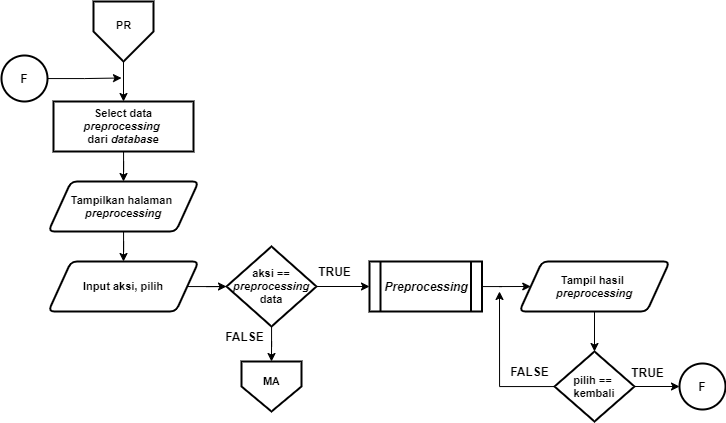

The diagram above was exported from draw.io. Its source (the exported page's mxGraphModel, read from the mxfile embedded in the PNG):
<mxGraphModel dx="1021" dy="500" grid="1" gridSize="10" guides="1" tooltips="1" connect="1" arrows="1" fold="1" page="1" pageScale="1" pageWidth="827" pageHeight="1169" math="0" shadow="0">
  <root>
    <mxCell id="0" />
    <mxCell id="1" parent="0" />
    <mxCell id="Sc7sBbsDhz4cpeTVGABg-1" style="edgeStyle=orthogonalEdgeStyle;rounded=0;orthogonalLoop=1;jettySize=auto;html=1;entryX=0.5;entryY=0;entryDx=0;entryDy=0;entryPerimeter=0;fontSize=12;" parent="1" edge="1">
      <mxGeometry relative="1" as="geometry">
        <mxPoint x="655" y="540" as="sourcePoint" />
        <Array as="points">
          <mxPoint x="655" y="580" />
          <mxPoint x="755" y="580" />
          <mxPoint x="755" y="240" />
          <mxPoint x="855" y="240" />
        </Array>
      </mxGeometry>
    </mxCell>
    <mxCell id="Sc7sBbsDhz4cpeTVGABg-2" style="edgeStyle=orthogonalEdgeStyle;rounded=0;orthogonalLoop=1;jettySize=auto;html=1;entryX=0.5;entryY=0;entryDx=0;entryDy=0;entryPerimeter=0;fontSize=12;" parent="1" edge="1">
      <mxGeometry relative="1" as="geometry">
        <mxPoint x="635" y="510" as="sourcePoint" />
        <Array as="points">
          <mxPoint x="635" y="550" />
          <mxPoint x="735" y="550" />
          <mxPoint x="735" y="210" />
          <mxPoint x="835" y="210" />
        </Array>
      </mxGeometry>
    </mxCell>
    <mxCell id="Sc7sBbsDhz4cpeTVGABg-3" style="edgeStyle=orthogonalEdgeStyle;rounded=0;orthogonalLoop=1;jettySize=auto;html=1;entryX=0.5;entryY=0;entryDx=0;entryDy=0;fontSize=11;" parent="1" source="Sc7sBbsDhz4cpeTVGABg-4" target="Sc7sBbsDhz4cpeTVGABg-9" edge="1">
      <mxGeometry relative="1" as="geometry" />
    </mxCell>
    <mxCell id="Sc7sBbsDhz4cpeTVGABg-4" value="" style="verticalLabelPosition=bottom;verticalAlign=top;html=1;shape=offPageConnector;rounded=0;size=0.5;fontStyle=0;strokeWidth=2;" parent="1" vertex="1">
      <mxGeometry x="104" y="10" width="60" height="60" as="geometry" />
    </mxCell>
    <mxCell id="Sc7sBbsDhz4cpeTVGABg-5" value="PR" style="text;html=1;align=center;verticalAlign=middle;resizable=0;points=[];autosize=1;fontSize=11;fontStyle=1" parent="1" vertex="1">
      <mxGeometry x="119" y="24" width="30" height="20" as="geometry" />
    </mxCell>
    <mxCell id="Sc7sBbsDhz4cpeTVGABg-104" style="edgeStyle=orthogonalEdgeStyle;rounded=0;orthogonalLoop=1;jettySize=auto;html=1;entryX=0.5;entryY=0;entryDx=0;entryDy=0;" parent="1" source="Sc7sBbsDhz4cpeTVGABg-7" target="Sc7sBbsDhz4cpeTVGABg-102" edge="1">
      <mxGeometry relative="1" as="geometry" />
    </mxCell>
    <mxCell id="Sc7sBbsDhz4cpeTVGABg-7" value="&lt;b&gt;Tampilkan halaman &lt;br&gt;&lt;i&gt;preprocessing&lt;/i&gt;&lt;/b&gt;" style="shape=parallelogram;html=1;strokeWidth=2;perimeter=parallelogramPerimeter;whiteSpace=wrap;rounded=1;arcSize=12;size=0.15000000000000002;fontSize=11;" parent="1" vertex="1">
      <mxGeometry x="59" y="190" width="150" height="50" as="geometry" />
    </mxCell>
    <mxCell id="Sc7sBbsDhz4cpeTVGABg-8" style="edgeStyle=orthogonalEdgeStyle;rounded=0;orthogonalLoop=1;jettySize=auto;html=1;entryX=0.5;entryY=0;entryDx=0;entryDy=0;fontSize=11;" parent="1" source="Sc7sBbsDhz4cpeTVGABg-9" target="Sc7sBbsDhz4cpeTVGABg-7" edge="1">
      <mxGeometry relative="1" as="geometry" />
    </mxCell>
    <mxCell id="Sc7sBbsDhz4cpeTVGABg-9" value="Select data &lt;i&gt;preprocessing&amp;nbsp;&lt;br&gt;&lt;/i&gt;dari &lt;i&gt;database&lt;/i&gt;" style="rounded=1;whiteSpace=wrap;html=1;absoluteArcSize=1;arcSize=0;strokeWidth=2;fontSize=11;fontStyle=1" parent="1" vertex="1">
      <mxGeometry x="64" y="110" width="140" height="50" as="geometry" />
    </mxCell>
    <mxCell id="Sc7sBbsDhz4cpeTVGABg-10" value="" style="verticalLabelPosition=bottom;verticalAlign=top;html=1;shape=offPageConnector;rounded=0;size=0.5;fontStyle=0;strokeWidth=2;" parent="1" vertex="1">
      <mxGeometry x="252" y="370" width="60" height="50" as="geometry" />
    </mxCell>
    <mxCell id="Sc7sBbsDhz4cpeTVGABg-11" value="MA" style="text;html=1;align=center;verticalAlign=middle;resizable=0;points=[];autosize=1;fontSize=11;fontStyle=1" parent="1" vertex="1">
      <mxGeometry x="267" y="380" width="30" height="20" as="geometry" />
    </mxCell>
    <mxCell id="Sc7sBbsDhz4cpeTVGABg-105" style="edgeStyle=orthogonalEdgeStyle;rounded=0;orthogonalLoop=1;jettySize=auto;html=1;entryX=0;entryY=0.5;entryDx=0;entryDy=0;fontSize=11;" parent="1" source="Sc7sBbsDhz4cpeTVGABg-102" target="Sc7sBbsDhz4cpeTVGABg-103" edge="1">
      <mxGeometry relative="1" as="geometry" />
    </mxCell>
    <mxCell id="Sc7sBbsDhz4cpeTVGABg-102" value="&lt;b&gt;Input aksi, pilih&lt;/b&gt;" style="shape=parallelogram;html=1;strokeWidth=2;perimeter=parallelogramPerimeter;whiteSpace=wrap;rounded=1;arcSize=12;size=0.15000000000000002;fontSize=11;" parent="1" vertex="1">
      <mxGeometry x="59" y="270" width="150" height="50" as="geometry" />
    </mxCell>
    <mxCell id="Sc7sBbsDhz4cpeTVGABg-232" style="edgeStyle=orthogonalEdgeStyle;rounded=0;orthogonalLoop=1;jettySize=auto;html=1;entryX=0.5;entryY=0;entryDx=0;entryDy=0;fontSize=11;" parent="1" source="Sc7sBbsDhz4cpeTVGABg-103" target="Sc7sBbsDhz4cpeTVGABg-10" edge="1">
      <mxGeometry relative="1" as="geometry" />
    </mxCell>
    <mxCell id="Sc7sBbsDhz4cpeTVGABg-294" style="edgeStyle=orthogonalEdgeStyle;rounded=0;orthogonalLoop=1;jettySize=auto;html=1;entryX=0;entryY=0.5;entryDx=0;entryDy=0;fontSize=11;" parent="1" source="Sc7sBbsDhz4cpeTVGABg-103" target="Sc7sBbsDhz4cpeTVGABg-107" edge="1">
      <mxGeometry relative="1" as="geometry">
        <mxPoint x="385" y="295" as="targetPoint" />
      </mxGeometry>
    </mxCell>
    <mxCell id="Sc7sBbsDhz4cpeTVGABg-103" value="&lt;b style=&quot;font-size: 11px&quot;&gt;&lt;font style=&quot;font-size: 11px&quot;&gt;aksi == &lt;i&gt;preprocessing&lt;/i&gt;&lt;br style=&quot;font-size: 11px&quot;&gt;data&lt;/font&gt;&lt;/b&gt;" style="rhombus;whiteSpace=wrap;html=1;strokeWidth=2;fontSize=11;" parent="1" vertex="1">
      <mxGeometry x="237" y="255" width="90" height="80" as="geometry" />
    </mxCell>
    <mxCell id="gty_cGhvJJLRb7S4L6Z7-3" style="edgeStyle=orthogonalEdgeStyle;rounded=0;orthogonalLoop=1;jettySize=auto;html=1;entryX=0;entryY=0.5;entryDx=0;entryDy=0;fontSize=11;" edge="1" parent="1" source="Sc7sBbsDhz4cpeTVGABg-107" target="gty_cGhvJJLRb7S4L6Z7-1">
      <mxGeometry relative="1" as="geometry" />
    </mxCell>
    <mxCell id="Sc7sBbsDhz4cpeTVGABg-107" value="&lt;i&gt;&lt;b&gt;&lt;font style=&quot;font-size: 12px&quot;&gt;Preprocessing&lt;/font&gt;&lt;/b&gt;&lt;/i&gt;" style="shape=process;whiteSpace=wrap;html=1;backgroundOutline=1;strokeWidth=2;fontSize=11;" parent="1" vertex="1">
      <mxGeometry x="380" y="270" width="112.5" height="50" as="geometry" />
    </mxCell>
    <mxCell id="Sc7sBbsDhz4cpeTVGABg-217" value="&lt;b&gt;FALSE&lt;/b&gt;" style="text;html=1;align=center;verticalAlign=middle;resizable=0;points=[];autosize=1;" parent="1" vertex="1">
      <mxGeometry x="230" y="335" width="50" height="20" as="geometry" />
    </mxCell>
    <mxCell id="Sc7sBbsDhz4cpeTVGABg-218" value="&lt;b&gt;TRUE&lt;/b&gt;" style="text;html=1;align=center;verticalAlign=middle;resizable=0;points=[];autosize=1;" parent="1" vertex="1">
      <mxGeometry x="320" y="270" width="50" height="20" as="geometry" />
    </mxCell>
    <mxCell id="Sc7sBbsDhz4cpeTVGABg-227" style="edgeStyle=orthogonalEdgeStyle;rounded=0;orthogonalLoop=1;jettySize=auto;html=1;fontSize=11;" parent="1" source="Sc7sBbsDhz4cpeTVGABg-226" edge="1">
      <mxGeometry relative="1" as="geometry">
        <mxPoint x="132" y="86.5" as="targetPoint" />
      </mxGeometry>
    </mxCell>
    <mxCell id="Sc7sBbsDhz4cpeTVGABg-226" value="F" style="ellipse;whiteSpace=wrap;html=1;aspect=fixed;strokeWidth=2;fontStyle=1" parent="1" vertex="1">
      <mxGeometry x="12" y="64" width="46" height="46" as="geometry" />
    </mxCell>
    <mxCell id="Sc7sBbsDhz4cpeTVGABg-289" value="F" style="ellipse;whiteSpace=wrap;html=1;aspect=fixed;strokeWidth=2;fontStyle=1" parent="1" vertex="1">
      <mxGeometry x="690" y="372" width="46" height="46" as="geometry" />
    </mxCell>
    <mxCell id="gty_cGhvJJLRb7S4L6Z7-5" style="edgeStyle=orthogonalEdgeStyle;rounded=0;orthogonalLoop=1;jettySize=auto;html=1;fontSize=11;" edge="1" parent="1" source="gty_cGhvJJLRb7S4L6Z7-1" target="gty_cGhvJJLRb7S4L6Z7-4">
      <mxGeometry relative="1" as="geometry" />
    </mxCell>
    <mxCell id="gty_cGhvJJLRb7S4L6Z7-1" value="&lt;b&gt;Tampil hasil &lt;br&gt;&lt;i&gt;preprocessing&lt;/i&gt;&lt;/b&gt;" style="shape=parallelogram;html=1;strokeWidth=2;perimeter=parallelogramPerimeter;whiteSpace=wrap;rounded=1;arcSize=12;size=0.15000000000000002;fontSize=11;" vertex="1" parent="1">
      <mxGeometry x="530" y="270" width="150" height="50" as="geometry" />
    </mxCell>
    <mxCell id="gty_cGhvJJLRb7S4L6Z7-6" style="edgeStyle=orthogonalEdgeStyle;rounded=0;orthogonalLoop=1;jettySize=auto;html=1;entryX=0;entryY=0.5;entryDx=0;entryDy=0;fontSize=11;" edge="1" parent="1" source="gty_cGhvJJLRb7S4L6Z7-4" target="Sc7sBbsDhz4cpeTVGABg-289">
      <mxGeometry relative="1" as="geometry" />
    </mxCell>
    <mxCell id="gty_cGhvJJLRb7S4L6Z7-8" style="edgeStyle=orthogonalEdgeStyle;rounded=0;orthogonalLoop=1;jettySize=auto;html=1;fontSize=11;" edge="1" parent="1" source="gty_cGhvJJLRb7S4L6Z7-4">
      <mxGeometry relative="1" as="geometry">
        <mxPoint x="510" y="300" as="targetPoint" />
      </mxGeometry>
    </mxCell>
    <mxCell id="gty_cGhvJJLRb7S4L6Z7-4" value="&lt;b style=&quot;font-size: 11px&quot;&gt;&lt;font style=&quot;font-size: 11px&quot;&gt;pilih ==&amp;nbsp;&lt;br&gt;kembali&lt;br&gt;&lt;/font&gt;&lt;/b&gt;" style="rhombus;whiteSpace=wrap;html=1;strokeWidth=2;fontSize=11;" vertex="1" parent="1">
      <mxGeometry x="565" y="360" width="80" height="70" as="geometry" />
    </mxCell>
    <mxCell id="gty_cGhvJJLRb7S4L6Z7-7" value="&lt;b&gt;TRUE&lt;/b&gt;" style="text;html=1;align=center;verticalAlign=middle;resizable=0;points=[];autosize=1;" vertex="1" parent="1">
      <mxGeometry x="633" y="371" width="50" height="20" as="geometry" />
    </mxCell>
    <mxCell id="gty_cGhvJJLRb7S4L6Z7-9" value="&lt;b&gt;FALSE&lt;/b&gt;" style="text;html=1;align=center;verticalAlign=middle;resizable=0;points=[];autosize=1;" vertex="1" parent="1">
      <mxGeometry x="515" y="370" width="50" height="20" as="geometry" />
    </mxCell>
  </root>
</mxGraphModel>